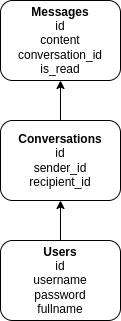

The diagram above was exported from draw.io. Its source (the exported page's mxGraphModel, read from the mxfile embedded in the PNG):
<mxGraphModel dx="252" dy="596" grid="1" gridSize="10" guides="1" tooltips="1" connect="1" arrows="1" fold="1" page="1" pageScale="1" pageWidth="850" pageHeight="1100" math="0" shadow="0">
  <root>
    <mxCell id="o9h9TG-qPqAuAgLmhA2N-0" />
    <mxCell id="o9h9TG-qPqAuAgLmhA2N-1" parent="o9h9TG-qPqAuAgLmhA2N-0" />
    <mxCell id="o9h9TG-qPqAuAgLmhA2N-4" style="edgeStyle=none;curved=1;orthogonalLoop=1;jettySize=auto;html=1;entryX=0.5;entryY=1;entryDx=0;entryDy=0;" parent="o9h9TG-qPqAuAgLmhA2N-1" source="o9h9TG-qPqAuAgLmhA2N-5" target="o9h9TG-qPqAuAgLmhA2N-7" edge="1">
      <mxGeometry relative="1" as="geometry" />
    </mxCell>
    <mxCell id="o9h9TG-qPqAuAgLmhA2N-5" value="&lt;div&gt;&lt;b&gt;Users&lt;/b&gt;&lt;/div&gt;&lt;div&gt;id&lt;/div&gt;&lt;div&gt;username&lt;/div&gt;&lt;div&gt;password&lt;/div&gt;&lt;div&gt;fullname&lt;/div&gt;" style="rounded=1;whiteSpace=wrap;html=1;align=center;verticalAlign=middle;" parent="o9h9TG-qPqAuAgLmhA2N-1" vertex="1">
      <mxGeometry x="1040" y="280" width="120" height="80" as="geometry" />
    </mxCell>
    <mxCell id="o9h9TG-qPqAuAgLmhA2N-29" style="edgeStyle=orthogonalEdgeStyle;rounded=0;orthogonalLoop=1;jettySize=auto;html=1;" parent="o9h9TG-qPqAuAgLmhA2N-1" source="o9h9TG-qPqAuAgLmhA2N-7" target="o9h9TG-qPqAuAgLmhA2N-28" edge="1">
      <mxGeometry relative="1" as="geometry" />
    </mxCell>
    <mxCell id="o9h9TG-qPqAuAgLmhA2N-7" value="&lt;div&gt;&lt;b&gt;Conversations&lt;/b&gt;&lt;br&gt;&lt;/div&gt;&lt;div&gt;&lt;div&gt;id&lt;/div&gt;&lt;div&gt;sender_id&lt;/div&gt;&lt;div&gt;recipient_id&lt;/div&gt;&lt;/div&gt;" style="rounded=1;whiteSpace=wrap;html=1;align=center;verticalAlign=middle;" parent="o9h9TG-qPqAuAgLmhA2N-1" vertex="1">
      <mxGeometry x="1040" y="160" width="120" height="80" as="geometry" />
    </mxCell>
    <mxCell id="o9h9TG-qPqAuAgLmhA2N-28" value="&lt;div&gt;&lt;b&gt;Messages&lt;/b&gt;&lt;br&gt;&lt;/div&gt;&lt;div&gt;&lt;div&gt;id&lt;/div&gt;&lt;div&gt;content&lt;/div&gt;&lt;div&gt;conversation_id&lt;/div&gt;&lt;div&gt;is_read&lt;/div&gt;&lt;/div&gt;" style="rounded=1;whiteSpace=wrap;html=1;align=center;verticalAlign=middle;" parent="o9h9TG-qPqAuAgLmhA2N-1" vertex="1">
      <mxGeometry x="1040" y="40" width="120" height="80" as="geometry" />
    </mxCell>
  </root>
</mxGraphModel>